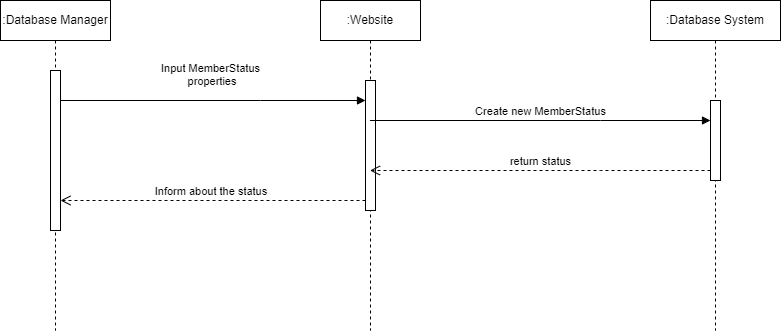

The diagram above was exported from draw.io. Its source (the exported page's mxGraphModel, read from the mxfile embedded in the PNG):
<mxGraphModel dx="1633" dy="758" grid="1" gridSize="10" guides="1" tooltips="1" connect="1" arrows="1" fold="1" page="1" pageScale="1" pageWidth="850" pageHeight="1100" math="0" shadow="0">
  <root>
    <mxCell id="0" />
    <mxCell id="1" parent="0" />
    <mxCell id="WXUy9Tb-qTp6Tu4ZHFu8-14" value=":Database Manager" style="shape=umlLifeline;perimeter=lifelinePerimeter;whiteSpace=wrap;html=1;container=1;dropTarget=0;collapsible=0;recursiveResize=0;outlineConnect=0;portConstraint=eastwest;newEdgeStyle={&quot;edgeStyle&quot;:&quot;elbowEdgeStyle&quot;,&quot;elbow&quot;:&quot;vertical&quot;,&quot;curved&quot;:0,&quot;rounded&quot;:0};" vertex="1" parent="1">
      <mxGeometry x="20" y="30" width="110" height="330" as="geometry" />
    </mxCell>
    <mxCell id="WXUy9Tb-qTp6Tu4ZHFu8-17" value="" style="html=1;points=[];perimeter=orthogonalPerimeter;outlineConnect=0;targetShapes=umlLifeline;portConstraint=eastwest;newEdgeStyle={&quot;edgeStyle&quot;:&quot;elbowEdgeStyle&quot;,&quot;elbow&quot;:&quot;vertical&quot;,&quot;curved&quot;:0,&quot;rounded&quot;:0};" vertex="1" parent="WXUy9Tb-qTp6Tu4ZHFu8-14">
      <mxGeometry x="50" y="70" width="10" height="160" as="geometry" />
    </mxCell>
    <mxCell id="WXUy9Tb-qTp6Tu4ZHFu8-15" value=":Database System" style="shape=umlLifeline;perimeter=lifelinePerimeter;whiteSpace=wrap;html=1;container=1;dropTarget=0;collapsible=0;recursiveResize=0;outlineConnect=0;portConstraint=eastwest;newEdgeStyle={&quot;edgeStyle&quot;:&quot;elbowEdgeStyle&quot;,&quot;elbow&quot;:&quot;vertical&quot;,&quot;curved&quot;:0,&quot;rounded&quot;:0};" vertex="1" parent="1">
      <mxGeometry x="670" y="30" width="130" height="330" as="geometry" />
    </mxCell>
    <mxCell id="WXUy9Tb-qTp6Tu4ZHFu8-23" value="" style="html=1;points=[];perimeter=orthogonalPerimeter;outlineConnect=0;targetShapes=umlLifeline;portConstraint=eastwest;newEdgeStyle={&quot;edgeStyle&quot;:&quot;elbowEdgeStyle&quot;,&quot;elbow&quot;:&quot;vertical&quot;,&quot;curved&quot;:0,&quot;rounded&quot;:0};" vertex="1" parent="WXUy9Tb-qTp6Tu4ZHFu8-15">
      <mxGeometry x="60" y="100" width="10" height="80" as="geometry" />
    </mxCell>
    <mxCell id="WXUy9Tb-qTp6Tu4ZHFu8-16" value=":Website" style="shape=umlLifeline;perimeter=lifelinePerimeter;whiteSpace=wrap;html=1;container=1;dropTarget=0;collapsible=0;recursiveResize=0;outlineConnect=0;portConstraint=eastwest;newEdgeStyle={&quot;edgeStyle&quot;:&quot;elbowEdgeStyle&quot;,&quot;elbow&quot;:&quot;vertical&quot;,&quot;curved&quot;:0,&quot;rounded&quot;:0};" vertex="1" parent="1">
      <mxGeometry x="340" y="30" width="100" height="330" as="geometry" />
    </mxCell>
    <mxCell id="WXUy9Tb-qTp6Tu4ZHFu8-20" value="" style="html=1;points=[];perimeter=orthogonalPerimeter;outlineConnect=0;targetShapes=umlLifeline;portConstraint=eastwest;newEdgeStyle={&quot;edgeStyle&quot;:&quot;elbowEdgeStyle&quot;,&quot;elbow&quot;:&quot;vertical&quot;,&quot;curved&quot;:0,&quot;rounded&quot;:0};" vertex="1" parent="WXUy9Tb-qTp6Tu4ZHFu8-16">
      <mxGeometry x="45" y="80" width="10" height="130" as="geometry" />
    </mxCell>
    <mxCell id="WXUy9Tb-qTp6Tu4ZHFu8-22" value="Inform about the status&amp;nbsp;" style="html=1;verticalAlign=bottom;endArrow=open;dashed=1;endSize=8;edgeStyle=elbowEdgeStyle;elbow=vertical;curved=0;rounded=0;" edge="1" source="WXUy9Tb-qTp6Tu4ZHFu8-20" parent="1" target="WXUy9Tb-qTp6Tu4ZHFu8-17">
      <mxGeometry relative="1" as="geometry">
        <mxPoint x="320" y="205" as="targetPoint" />
        <Array as="points">
          <mxPoint x="340" y="230" />
          <mxPoint x="290" y="210" />
        </Array>
      </mxGeometry>
    </mxCell>
    <mxCell id="WXUy9Tb-qTp6Tu4ZHFu8-21" value="Input MemberStatus&lt;br&gt;&amp;nbsp;properties" style="html=1;verticalAlign=bottom;endArrow=block;edgeStyle=elbowEdgeStyle;elbow=vertical;curved=0;rounded=0;" edge="1" target="WXUy9Tb-qTp6Tu4ZHFu8-20" parent="1" source="WXUy9Tb-qTp6Tu4ZHFu8-17">
      <mxGeometry x="-0.0164" y="10" relative="1" as="geometry">
        <mxPoint x="320" y="130" as="sourcePoint" />
        <Array as="points">
          <mxPoint x="280" y="130" />
        </Array>
        <mxPoint as="offset" />
      </mxGeometry>
    </mxCell>
    <mxCell id="WXUy9Tb-qTp6Tu4ZHFu8-24" value="Create new MemberStatus" style="html=1;verticalAlign=bottom;endArrow=block;edgeStyle=elbowEdgeStyle;elbow=vertical;curved=0;rounded=0;" edge="1" target="WXUy9Tb-qTp6Tu4ZHFu8-23" parent="1" source="WXUy9Tb-qTp6Tu4ZHFu8-16">
      <mxGeometry relative="1" as="geometry">
        <mxPoint x="240" y="270" as="sourcePoint" />
        <Array as="points">
          <mxPoint x="620" y="150" />
        </Array>
      </mxGeometry>
    </mxCell>
    <mxCell id="WXUy9Tb-qTp6Tu4ZHFu8-25" value="return status" style="html=1;verticalAlign=bottom;endArrow=open;dashed=1;endSize=8;edgeStyle=elbowEdgeStyle;elbow=vertical;curved=0;rounded=0;" edge="1" source="WXUy9Tb-qTp6Tu4ZHFu8-23" parent="1" target="WXUy9Tb-qTp6Tu4ZHFu8-16">
      <mxGeometry x="-0.0015" relative="1" as="geometry">
        <mxPoint x="240" y="345" as="targetPoint" />
        <Array as="points">
          <mxPoint x="620" y="200" />
        </Array>
        <mxPoint as="offset" />
      </mxGeometry>
    </mxCell>
  </root>
</mxGraphModel>